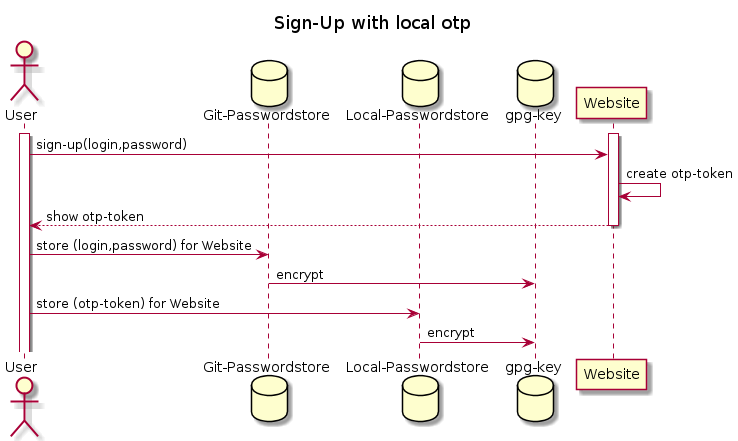

The diagram above was rendered by PlantUML. Its source (embedded in the PNG):
@startuml
title Sign-Up with local otp

actor User
database "Git-Passwordstore"
database "Local-Passwordstore"
database "gpg-key"

activate User
activate Website
User -> Website: sign-up(login,password)
Website -> Website: create otp-token
User <-- Website: show otp-token
deactivate Website

User -> "Git-Passwordstore": store (login,password) for Website
"Git-Passwordstore" -> "gpg-key": encrypt

User -> "Local-Passwordstore": store (otp-token) for Website
"Local-Passwordstore" -> "gpg-key": encrypt


@enduml